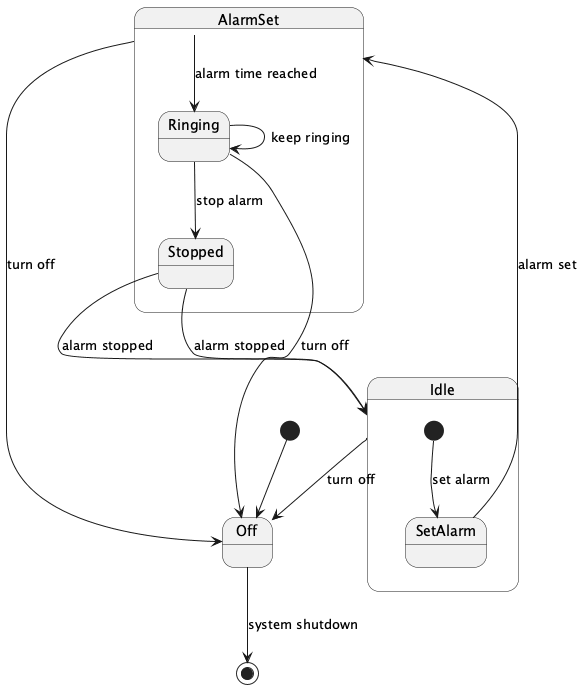

The diagram above was rendered by PlantUML. Its source (embedded in the PNG):
@startuml
[*] --> Off

state Off {
  Idle --> Off : turn off
}

state Idle {
  [*] --> SetAlarm : set alarm
  SetAlarm --> AlarmSet : alarm set
}

state AlarmSet {
  AlarmSet --> Ringing : alarm time reached
  Ringing --> Off : turn off
  Ringing --> Stopped : stop alarm
  Stopped --> Idle : alarm stopped
}

Ringing --> Ringing : keep ringing
Stopped --> Idle : alarm stopped

AlarmSet --> Off : turn off
Off --> [*] : system shutdown
@enduml